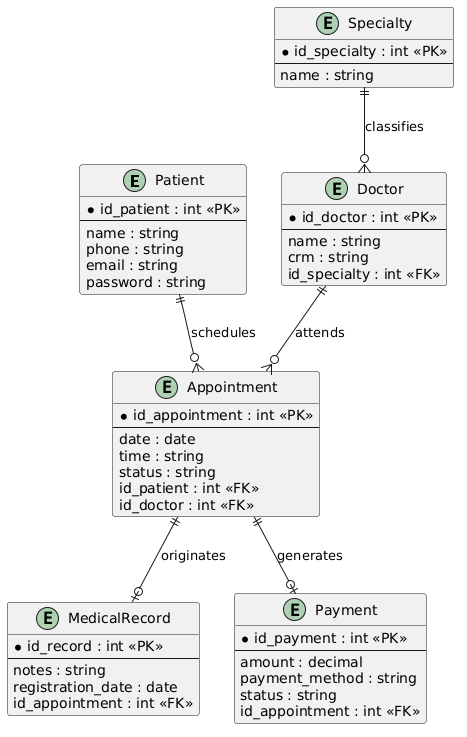

The diagram above was rendered by PlantUML. Its source (embedded in the PNG):
@startuml
entity "Patient" as patient {
  * id_patient : int <<PK>>
  --
  name : string
  phone : string
  email : string
  password : string
}

entity "Specialty" as specialty {
  * id_specialty : int <<PK>>
  --
  name : string
}

entity "Doctor" as doctor {
  * id_doctor : int <<PK>>
  --
  name : string
  crm : string
  id_specialty : int <<FK>>
}

entity "Appointment" as appointment {
  * id_appointment : int <<PK>>
  --
  date : date
  time : string
  status : string
  id_patient : int <<FK>>
  id_doctor : int <<FK>>
}

entity "MedicalRecord" as medical_record {
  * id_record : int <<PK>>
  --
  notes : string
  registration_date : date
  id_appointment : int <<FK>>
}

entity "Payment" as payment {
  * id_payment : int <<PK>>
  --
  amount : decimal
  payment_method : string
  status : string
  id_appointment : int <<FK>>
}

specialty ||--o{ doctor : classifies
patient ||--o{ appointment : schedules
doctor ||--o{ appointment : attends
appointment ||--o| medical_record : originates
appointment ||--o| payment : generates
@enduml